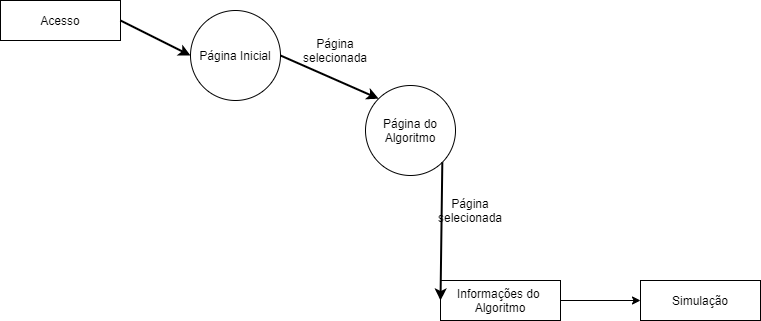

The diagram above was exported from draw.io. Its source (the exported page's mxGraphModel, read from the mxfile embedded in the PNG):
<mxGraphModel dx="-1464" dy="806" grid="1" gridSize="10" guides="1" tooltips="1" connect="1" arrows="1" fold="1" page="1" pageScale="1" pageWidth="850" pageHeight="1100" math="0" shadow="0">
  <root>
    <mxCell id="0" />
    <mxCell id="1" parent="0" />
    <mxCell id="aKhbBBPkRHvKbIXPmepG-14" value="Página Inicial" style="ellipse;whiteSpace=wrap;html=1;aspect=fixed;" parent="1" vertex="1">
      <mxGeometry x="2790" y="260" width="90" height="90" as="geometry" />
    </mxCell>
    <mxCell id="aKhbBBPkRHvKbIXPmepG-15" value="&lt;div&gt;Acesso&lt;/div&gt;" style="rounded=0;whiteSpace=wrap;html=1;" parent="1" vertex="1">
      <mxGeometry x="2600" y="250" width="120" height="40" as="geometry" />
    </mxCell>
    <mxCell id="aKhbBBPkRHvKbIXPmepG-16" value="" style="endArrow=classic;html=1;targetPerimeterSpacing=0;strokeWidth=2;exitX=1;exitY=0.5;exitDx=0;exitDy=0;entryX=0;entryY=0.5;entryDx=0;entryDy=0;" parent="1" source="aKhbBBPkRHvKbIXPmepG-15" target="aKhbBBPkRHvKbIXPmepG-14" edge="1">
      <mxGeometry width="50" height="50" relative="1" as="geometry">
        <mxPoint x="3000" y="610" as="sourcePoint" />
        <mxPoint x="3050" y="560" as="targetPoint" />
      </mxGeometry>
    </mxCell>
    <mxCell id="aKhbBBPkRHvKbIXPmepG-17" value="" style="endArrow=classic;html=1;targetPerimeterSpacing=0;strokeWidth=2;exitX=1;exitY=0.5;exitDx=0;exitDy=0;entryX=0;entryY=0;entryDx=0;entryDy=0;" parent="1" source="aKhbBBPkRHvKbIXPmepG-14" target="aKhbBBPkRHvKbIXPmepG-19" edge="1">
      <mxGeometry width="50" height="50" relative="1" as="geometry">
        <mxPoint x="2890" y="315" as="sourcePoint" />
        <mxPoint x="2970" y="410" as="targetPoint" />
      </mxGeometry>
    </mxCell>
    <mxCell id="aKhbBBPkRHvKbIXPmepG-19" value="&lt;div&gt;Página do&lt;/div&gt;&lt;div&gt;Algoritmo&lt;/div&gt;" style="ellipse;whiteSpace=wrap;html=1;aspect=fixed;" parent="1" vertex="1">
      <mxGeometry x="2965" y="335" width="90" height="90" as="geometry" />
    </mxCell>
    <mxCell id="aKhbBBPkRHvKbIXPmepG-21" value="&lt;div&gt;Informações do &lt;br&gt;&lt;/div&gt;&lt;div&gt;Algoritmo&lt;br&gt;&lt;/div&gt;" style="rounded=0;whiteSpace=wrap;html=1;" parent="1" vertex="1">
      <mxGeometry x="3040" y="530" width="120" height="40" as="geometry" />
    </mxCell>
    <mxCell id="aKhbBBPkRHvKbIXPmepG-23" value="" style="endArrow=classic;html=1;targetPerimeterSpacing=0;strokeWidth=2;entryX=0;entryY=0.5;entryDx=0;entryDy=0;exitX=1;exitY=1;exitDx=0;exitDy=0;" parent="1" source="aKhbBBPkRHvKbIXPmepG-19" target="aKhbBBPkRHvKbIXPmepG-21" edge="1">
      <mxGeometry width="50" height="50" relative="1" as="geometry">
        <mxPoint x="3013.18" y="523.1799999999998" as="sourcePoint" />
        <mxPoint x="3083.18" y="563.1799999999998" as="targetPoint" />
      </mxGeometry>
    </mxCell>
    <mxCell id="aKhbBBPkRHvKbIXPmepG-28" value="&lt;div&gt;Página selecionada&lt;/div&gt;" style="text;html=1;strokeColor=none;fillColor=none;align=center;verticalAlign=middle;whiteSpace=wrap;rounded=0;" parent="1" vertex="1">
      <mxGeometry x="2905" y="290" width="60" height="20" as="geometry" />
    </mxCell>
    <mxCell id="aKhbBBPkRHvKbIXPmepG-30" value="&lt;div&gt;Página selecionada&lt;/div&gt;" style="text;html=1;strokeColor=none;fillColor=none;align=center;verticalAlign=middle;whiteSpace=wrap;rounded=0;" parent="1" vertex="1">
      <mxGeometry x="3040" y="450" width="60" height="20" as="geometry" />
    </mxCell>
    <mxCell id="IpsaEua_CtSnNAkQseBf-1" value="" style="endArrow=classic;html=1;exitX=1;exitY=0.5;exitDx=0;exitDy=0;" edge="1" parent="1" source="aKhbBBPkRHvKbIXPmepG-21" target="IpsaEua_CtSnNAkQseBf-3">
      <mxGeometry width="50" height="50" relative="1" as="geometry">
        <mxPoint x="3270" y="530" as="sourcePoint" />
        <mxPoint x="3320" y="510" as="targetPoint" />
      </mxGeometry>
    </mxCell>
    <mxCell id="IpsaEua_CtSnNAkQseBf-3" value="&lt;div&gt;Simulação&lt;/div&gt;" style="rounded=0;whiteSpace=wrap;html=1;" vertex="1" parent="1">
      <mxGeometry x="3240" y="530" width="120" height="40" as="geometry" />
    </mxCell>
  </root>
</mxGraphModel>